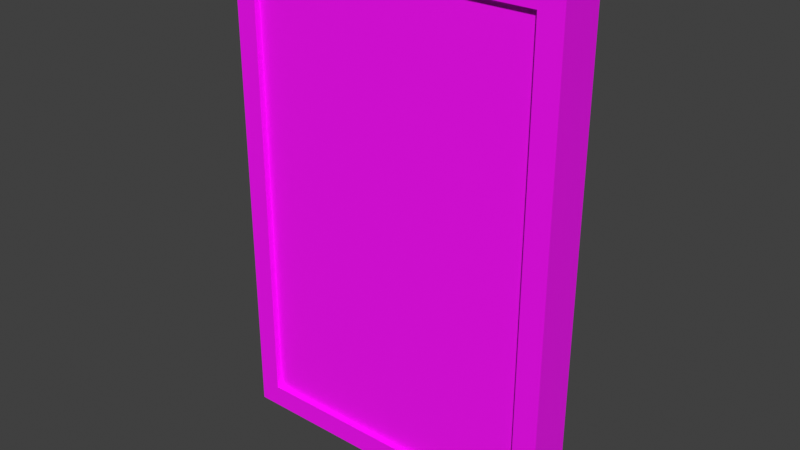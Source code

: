 # Source: mirror.blend  (saved by Blender 3.6.13; exported with 4.5.12 LTS)
import bpy
from mathutils import Matrix  # noqa: F401  (used for matrix-valued properties, if any)

bpy.ops.wm.read_factory_settings(use_empty=True)
scene = bpy.context.scene
scene.name = 'Scene'

# ---- collections
col_collection = bpy.data.collections.new('Collection'); scene.collection.children.link(col_collection)

# ---- images (referenced by path relative to the original .blend; pixels are not part of the script)
import os
ASSET_DIR = os.environ.get("B2B_ASSET_DIR", "")  # directory of the original .blend (textures are referenced by path, not embedded)
HERE = os.path.dirname(os.path.abspath(__file__))  # packed textures are extracted next to this script under _unpacked/

def load_image(name, relpath, width, height, colorspace="sRGB"):
    """Load a texture the original file referenced (path relative to the .blend, or extracted next to this script)."""
    p = next((c for c in (os.path.join(HERE, relpath), os.path.join(ASSET_DIR, relpath)) if relpath and os.path.exists(c)), "")
    if p:
        img = bpy.data.images.load(p, check_existing=True)
        img.name = name
    else:  # same state as the original file: an image datablock whose file is absent (Cycles renders it pink)
        img = bpy.data.images.new(name, width, height)
        img.source = "FILE"
        img.filepath = "//" + (relpath or name)
    img.colorspace_settings.name = colorspace
    return img
img_mirror_copy3_png = load_image('mirror copy3.png', 'mirror copy3.png', 1024, 1024, 'sRGB')

# ---- materials (node trees are filled in below, after node groups)
mat_material = bpy.data.materials.new('Material')
mat_material.use_transparent_shadow = False

# ---- material node trees
mat_material.use_nodes = True; mat_material.node_tree.nodes.clear()
_N = mat_material.node_tree.nodes; _L = mat_material.node_tree.links
n0 = _N.new('ShaderNodeBsdfPrincipled'); n0.name = 'Principled BSDF'; n0.location = (10, 300)
n0.inputs[27].default_value = (0.0, 0.0, 0.0, 1.0)
n1 = _N.new('ShaderNodeOutputMaterial'); n1.name = 'Material Output'; n1.location = (300, 300)
n2 = _N.new('ShaderNodeTexImage'); n2.name = 'Image Texture'; n2.location = (-332, 307)
n2.image = img_mirror_copy3_png
_L.new(n0.outputs[0], n1.inputs[0])
_L.new(n2.outputs[0], n0.inputs[0])
n1.is_active_output = True

# ---- world
world_world = bpy.data.worlds.new('World'); scene.world = world_world
world_world.use_nodes = True; world_world.node_tree.nodes.clear()
_N = world_world.node_tree.nodes; _L = world_world.node_tree.links
n0 = _N.new('ShaderNodeOutputWorld'); n0.name = 'World Output'; n0.location = (300, 300)
n1 = _N.new('ShaderNodeBackground'); n1.name = 'Background'; n1.location = (10, 300)
n1.inputs[0].default_value = (0.05088, 0.05088, 0.05088, 1.0)
_L.new(n1.outputs[0], n0.inputs[0])
n0.is_active_output = True
world_world.color = (0.05088, 0.05088, 0.05088)
world_world.use_sun_shadow = False
world_world.sun_shadow_jitter_overblur = 0.0

# ---- meshes
me_plane = bpy.data.meshes.new('Plane')
me_plane.from_pydata([(-0.4075, 0.3293, -0.09495), (-0.4075, -0.8747, -0.09495), (0.3999, -0.8747, -0.09495), (0.3999, 0.3293, -0.09495), (-0.3555, 0.2712, 2.764e-08), (-0.3555, -0.8212, -3.931e-09), (0.3433, 0.2712, 2.764e-08), (0.3433, -0.8212, -3.931e-09), (-0.4075, -0.8747, 0.01465), (0.3433, -0.8747, 0.01465), (0.3999, -0.8747, 0.01465), (0.3999, 0.3293, 0.01465), (-0.4075, 0.3293, 0.01465), (0.3433, 0.2712, 0.01465), (0.3433, -0.8212, 0.01465), (0.3433, 0.3293, 0.01465), (-0.3555, 0.2712, 0.01465), (-0.3555, -0.8212, 0.01465)], [], [(0, 12, 8, 1), (1, 8, 9, 10, 2), (3, 0, 1, 2), (2, 10, 11, 3), (3, 11, 15, 12, 0), (5, 4, 6, 7), (14, 13, 15, 11, 10, 9), (12, 15, 13, 16, 17, 14, 9, 8), (4, 5, 17, 16), (6, 4, 16, 13), (5, 7, 14, 17), (7, 6, 13, 14)])
_uv = me_plane.uv_layers.new(name='UVMap')
_uv.uv.foreach_set('vector', [9.294e-05, 0.2008, 0.02733, 0.2008, 0.02733, 0.5, 9.296e-05, 0.5, 9.296e-05, 0.5, 0.02733, 0.5, 0.02733, 0.6866, 0.02733, 0.7007, 9.298e-05, 0.7007, 0.4329, 0.2993, 0.2322, 0.2993, 0.2322, 9.294e-05, 0.4329, 9.292e-05, 9.298e-05, 0.7007, 0.02733, 0.7007, 0.02733, 0.9999, 9.299e-05, 0.9999, 9.292e-05, 9.297e-05, 0.02733, 9.291e-05, 0.02733, 0.01416, 0.02733, 0.2008, 9.294e-05, 0.2008, 0.205, 0.2995, 0.205, 0.571, 0.03135, 0.571, 0.03135, 0.2995, 0.04541, 0.01338, 0.04541, 0.2849, 0.04541, 0.2993, 0.03135, 0.2993, 0.03135, 9.297e-05, 0.04541, 9.294e-05, 0.232, 0.2993, 0.04541, 0.2993, 0.04541, 0.2849, 0.2191, 0.2849, 0.2191, 0.01338, 0.04541, 0.01338, 0.04541, 9.294e-05, 0.232, 9.292e-05, 0.03116, 0.1738, 0.03116, 0.4453, 0.02752, 0.4453, 0.02752, 0.1738, 0.03116, 9.291e-05, 0.03116, 0.1738, 0.02752, 0.1738, 0.02752, 9.291e-05, 0.03116, 0.4453, 0.03116, 0.619, 0.02752, 0.619, 0.02752, 0.4453, 0.03116, 0.619, 0.03116, 0.8905, 0.02752, 0.8905, 0.02752, 0.619])
me_plane.materials.append(mat_material)
me_plane.update()

# ---- objects
ob_plane = bpy.data.objects.new('Plane', me_plane)

# ---- transforms, parenting, visibility, modifiers, constraints
ob_plane.location = (0.0, 0.0, 0.8771)
ob_plane.rotation_euler = (1.571, 0.0, 0.0)

# ---- collection membership
col_collection.objects.link(ob_plane)

# ---- scene / render settings (as saved in the file)
scene.frame_start = 1; scene.frame_end = 250; scene.frame_set(1)
scene.render.engine = 'BLENDER_EEVEE_NEXT'
scene.cycles.sampling_pattern = 'TABULATED_SOBOL'
scene.view_settings.view_transform = 'Standard'
bpy.context.view_layer.update()

# ---- added for rendering (the .blend has no active camera and no usable light): camera, sun
cam_auto = bpy.data.cameras.new('AutoCamera')
cam_auto.lens = 50.0
cam_auto.sensor_width = 36.0
cam_auto.clip_end = 1000.0
ob_auto_camera = bpy.data.objects.new('AutoCamera', cam_auto)
scene.collection.objects.link(ob_auto_camera)
ob_auto_camera.location = (1.34129, -1.57396, 1.68046)
ob_auto_camera.rotation_euler = (1.09748, -7.21219e-08, 0.694738)
scene.camera = ob_auto_camera
light_auto_sun = bpy.data.lights.new('AutoSun', 'SUN')
light_auto_sun.energy = 3.0
light_auto_sun.angle = 0.0523599
ob_auto_sun = bpy.data.objects.new('AutoSun', light_auto_sun)
scene.collection.objects.link(ob_auto_sun)
ob_auto_sun.rotation_euler = (0.872665, 0.174533, 0.523599)
bpy.context.view_layer.update()
